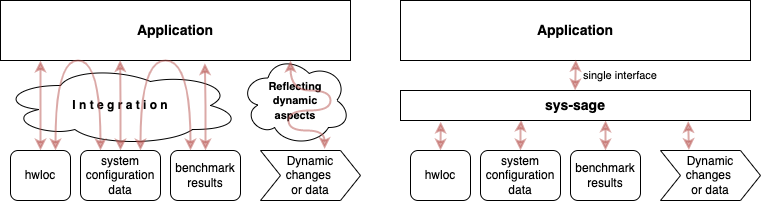

The diagram above was exported from draw.io. Its source (the exported page's mxGraphModel, read from the mxfile embedded in the PNG):
<mxGraphModel dx="1106" dy="770" grid="1" gridSize="10" guides="1" tooltips="1" connect="1" arrows="1" fold="1" page="1" pageScale="1" pageWidth="780" pageHeight="220" math="0" shadow="0">
  <root>
    <mxCell id="0" />
    <mxCell id="1" parent="0" />
    <mxCell id="sWtvPoVcuS-UBcebeKS0-12" value="&lt;b style=&quot;font-size: 11px;&quot;&gt;Reflecting&lt;br&gt;dynamic&lt;br&gt;aspects&lt;/b&gt;" style="ellipse;shape=cloud;whiteSpace=wrap;html=1;" parent="1" vertex="1">
      <mxGeometry x="250" y="65" width="110" height="90" as="geometry" />
    </mxCell>
    <mxCell id="YXXNN5Z7C7VXqRYTKRXi-8" value="&lt;b&gt;I n t e g r a t i o n&lt;/b&gt;" style="ellipse;shape=cloud;whiteSpace=wrap;html=1;" parent="1" vertex="1">
      <mxGeometry x="10" y="75" width="240" height="80" as="geometry" />
    </mxCell>
    <mxCell id="YXXNN5Z7C7VXqRYTKRXi-1" value="Application" style="rounded=1;whiteSpace=wrap;html=1;fontStyle=1;arcSize=0;fontSize=14;" parent="1" vertex="1">
      <mxGeometry x="10" y="10" width="350" height="60" as="geometry" />
    </mxCell>
    <mxCell id="sWtvPoVcuS-UBcebeKS0-2" style="edgeStyle=orthogonalEdgeStyle;rounded=0;orthogonalLoop=1;jettySize=auto;html=1;exitX=0.5;exitY=0;exitDx=0;exitDy=0;startArrow=classic;startFill=1;opacity=50;fillColor=#f8cecc;strokeColor=#b85450;strokeWidth=2;" parent="1" source="YXXNN5Z7C7VXqRYTKRXi-2" edge="1">
      <mxGeometry relative="1" as="geometry">
        <mxPoint x="50" y="70" as="targetPoint" />
        <Array as="points">
          <mxPoint x="50" y="70" />
        </Array>
      </mxGeometry>
    </mxCell>
    <mxCell id="YXXNN5Z7C7VXqRYTKRXi-2" value="hwloc" style="rounded=1;whiteSpace=wrap;html=1;" parent="1" vertex="1">
      <mxGeometry x="20" y="160" width="60" height="50" as="geometry" />
    </mxCell>
    <mxCell id="sWtvPoVcuS-UBcebeKS0-3" style="edgeStyle=orthogonalEdgeStyle;rounded=0;orthogonalLoop=1;jettySize=auto;html=1;entryX=0.342;entryY=0.994;entryDx=0;entryDy=0;entryPerimeter=0;startArrow=classic;startFill=1;opacity=50;fillColor=#f8cecc;strokeColor=#b85450;strokeWidth=2;" parent="1" source="YXXNN5Z7C7VXqRYTKRXi-4" target="YXXNN5Z7C7VXqRYTKRXi-1" edge="1">
      <mxGeometry relative="1" as="geometry" />
    </mxCell>
    <mxCell id="YXXNN5Z7C7VXqRYTKRXi-4" value="system&lt;br&gt;configuration&lt;br&gt;data" style="rounded=1;whiteSpace=wrap;html=1;" parent="1" vertex="1">
      <mxGeometry x="90" y="160" width="80" height="50" as="geometry" />
    </mxCell>
    <mxCell id="sWtvPoVcuS-UBcebeKS0-4" style="edgeStyle=orthogonalEdgeStyle;rounded=0;orthogonalLoop=1;jettySize=auto;html=1;entryX=0.584;entryY=1.045;entryDx=0;entryDy=0;entryPerimeter=0;startArrow=classic;startFill=1;opacity=50;fillColor=#f8cecc;strokeColor=#b85450;strokeWidth=2;" parent="1" source="YXXNN5Z7C7VXqRYTKRXi-6" target="YXXNN5Z7C7VXqRYTKRXi-1" edge="1">
      <mxGeometry relative="1" as="geometry" />
    </mxCell>
    <mxCell id="YXXNN5Z7C7VXqRYTKRXi-6" value="benchmark&lt;br&gt;results" style="rounded=1;whiteSpace=wrap;html=1;" parent="1" vertex="1">
      <mxGeometry x="180" y="160" width="70" height="50" as="geometry" />
    </mxCell>
    <mxCell id="sWtvPoVcuS-UBcebeKS0-5" value="Dynamic&lt;br&gt;changes &lt;br&gt;or data" style="shape=step;perimeter=stepPerimeter;whiteSpace=wrap;html=1;fixedSize=1;" parent="1" vertex="1">
      <mxGeometry x="270" y="160" width="100" height="50" as="geometry" />
    </mxCell>
    <mxCell id="sWtvPoVcuS-UBcebeKS0-7" style="edgeStyle=orthogonalEdgeStyle;orthogonalLoop=1;jettySize=auto;html=1;entryX=0.75;entryY=0;entryDx=0;entryDy=0;startArrow=classic;startFill=1;opacity=50;fillColor=#f8cecc;strokeColor=#b85450;curved=1;strokeWidth=2;" parent="1" target="YXXNN5Z7C7VXqRYTKRXi-4" edge="1">
      <mxGeometry relative="1" as="geometry">
        <mxPoint x="200" y="160" as="sourcePoint" />
        <mxPoint x="225.75" y="79.21999999999997" as="targetPoint" />
        <Array as="points">
          <mxPoint x="200" y="70" />
          <mxPoint x="150" y="70" />
        </Array>
      </mxGeometry>
    </mxCell>
    <mxCell id="sWtvPoVcuS-UBcebeKS0-8" style="edgeStyle=orthogonalEdgeStyle;orthogonalLoop=1;jettySize=auto;html=1;entryX=0.75;entryY=0;entryDx=0;entryDy=0;startArrow=classic;startFill=1;opacity=50;fillColor=#f8cecc;strokeColor=#b85450;curved=1;strokeWidth=2;" parent="1" target="YXXNN5Z7C7VXqRYTKRXi-2" edge="1">
      <mxGeometry relative="1" as="geometry">
        <mxPoint x="110" y="159.97999999999993" as="sourcePoint" />
        <mxPoint x="60" y="159.97999999999993" as="targetPoint" />
        <Array as="points">
          <mxPoint x="110" y="70" />
          <mxPoint x="65" y="70" />
        </Array>
      </mxGeometry>
    </mxCell>
    <mxCell id="sWtvPoVcuS-UBcebeKS0-11" style="edgeStyle=orthogonalEdgeStyle;orthogonalLoop=1;jettySize=auto;html=1;startArrow=classic;startFill=1;opacity=50;fillColor=#f8cecc;strokeColor=#b85450;exitX=0.641;exitY=-0.03;exitDx=0;exitDy=0;exitPerimeter=0;curved=1;strokeWidth=2;" parent="1" source="sWtvPoVcuS-UBcebeKS0-5" edge="1">
      <mxGeometry relative="1" as="geometry">
        <mxPoint x="139.9999999999999" y="170" as="sourcePoint" />
        <mxPoint x="300" y="70" as="targetPoint" />
        <Array as="points">
          <mxPoint x="334" y="140" />
          <mxPoint x="298" y="140" />
          <mxPoint x="298" y="120" />
          <mxPoint x="340" y="120" />
          <mxPoint x="340" y="100" />
          <mxPoint x="300" y="100" />
        </Array>
      </mxGeometry>
    </mxCell>
    <mxCell id="sWtvPoVcuS-UBcebeKS0-15" value="Application" style="rounded=1;whiteSpace=wrap;html=1;fontStyle=1;arcSize=0;fontSize=14;" parent="1" vertex="1">
      <mxGeometry x="410" y="10" width="350" height="60" as="geometry" />
    </mxCell>
    <mxCell id="sWtvPoVcuS-UBcebeKS0-16" style="edgeStyle=orthogonalEdgeStyle;rounded=0;orthogonalLoop=1;jettySize=auto;html=1;exitX=0.5;exitY=0;exitDx=0;exitDy=0;entryX=0.115;entryY=1.039;entryDx=0;entryDy=0;entryPerimeter=0;startArrow=classic;startFill=1;opacity=50;fillColor=#f8cecc;strokeColor=#b85450;strokeWidth=2;" parent="1" source="sWtvPoVcuS-UBcebeKS0-17" target="sWtvPoVcuS-UBcebeKS0-26" edge="1">
      <mxGeometry relative="1" as="geometry" />
    </mxCell>
    <mxCell id="sWtvPoVcuS-UBcebeKS0-17" value="hwloc" style="rounded=1;whiteSpace=wrap;html=1;" parent="1" vertex="1">
      <mxGeometry x="420" y="160" width="60" height="50" as="geometry" />
    </mxCell>
    <mxCell id="sWtvPoVcuS-UBcebeKS0-18" style="edgeStyle=orthogonalEdgeStyle;rounded=0;orthogonalLoop=1;jettySize=auto;html=1;entryX=0.345;entryY=0.979;entryDx=0;entryDy=0;entryPerimeter=0;startArrow=classic;startFill=1;opacity=50;fillColor=#f8cecc;strokeColor=#b85450;strokeWidth=2;" parent="1" source="sWtvPoVcuS-UBcebeKS0-19" target="sWtvPoVcuS-UBcebeKS0-26" edge="1">
      <mxGeometry relative="1" as="geometry" />
    </mxCell>
    <mxCell id="sWtvPoVcuS-UBcebeKS0-19" value="system&lt;br&gt;configuration&lt;br&gt;data" style="rounded=1;whiteSpace=wrap;html=1;" parent="1" vertex="1">
      <mxGeometry x="490" y="160" width="80" height="50" as="geometry" />
    </mxCell>
    <mxCell id="sWtvPoVcuS-UBcebeKS0-20" style="edgeStyle=orthogonalEdgeStyle;rounded=0;orthogonalLoop=1;jettySize=auto;html=1;entryX=0.586;entryY=0.999;entryDx=0;entryDy=0;entryPerimeter=0;startArrow=classic;startFill=1;opacity=50;fillColor=#f8cecc;strokeColor=#b85450;strokeWidth=2;" parent="1" source="sWtvPoVcuS-UBcebeKS0-21" target="sWtvPoVcuS-UBcebeKS0-26" edge="1">
      <mxGeometry relative="1" as="geometry" />
    </mxCell>
    <mxCell id="sWtvPoVcuS-UBcebeKS0-21" value="benchmark&lt;br&gt;results" style="rounded=1;whiteSpace=wrap;html=1;" parent="1" vertex="1">
      <mxGeometry x="580" y="160" width="70" height="50" as="geometry" />
    </mxCell>
    <mxCell id="sWtvPoVcuS-UBcebeKS0-22" value="Dynamic&lt;br&gt;changes &lt;br&gt;or data" style="shape=step;perimeter=stepPerimeter;whiteSpace=wrap;html=1;fixedSize=1;" parent="1" vertex="1">
      <mxGeometry x="670" y="160" width="100" height="50" as="geometry" />
    </mxCell>
    <mxCell id="sWtvPoVcuS-UBcebeKS0-25" style="edgeStyle=orthogonalEdgeStyle;orthogonalLoop=1;jettySize=auto;html=1;entryX=0.822;entryY=1.019;entryDx=0;entryDy=0;startArrow=classic;startFill=1;opacity=50;fillColor=#f8cecc;strokeColor=#b85450;exitX=0.284;exitY=-0.009;exitDx=0;exitDy=0;exitPerimeter=0;curved=1;strokeWidth=2;entryPerimeter=0;" parent="1" source="sWtvPoVcuS-UBcebeKS0-22" target="sWtvPoVcuS-UBcebeKS0-26" edge="1">
      <mxGeometry relative="1" as="geometry">
        <mxPoint x="539.9999999999999" y="170" as="sourcePoint" />
        <mxPoint x="539.5" y="80.90000000000003" as="targetPoint" />
      </mxGeometry>
    </mxCell>
    <mxCell id="sWtvPoVcuS-UBcebeKS0-26" value="&lt;b&gt;&lt;font style=&quot;font-size: 14px;&quot;&gt;sys-sage&lt;/font&gt;&lt;/b&gt;" style="rounded=0;whiteSpace=wrap;html=1;fontSize=11;" parent="1" vertex="1">
      <mxGeometry x="410" y="100" width="350" height="30" as="geometry" />
    </mxCell>
    <mxCell id="sWtvPoVcuS-UBcebeKS0-27" style="edgeStyle=orthogonalEdgeStyle;rounded=0;orthogonalLoop=1;jettySize=auto;html=1;entryX=0.345;entryY=0.979;entryDx=0;entryDy=0;entryPerimeter=0;startArrow=classic;startFill=1;opacity=50;fillColor=#f8cecc;strokeColor=#b85450;strokeWidth=2;" parent="1" edge="1">
      <mxGeometry relative="1" as="geometry">
        <mxPoint x="584.61" y="99.94" as="sourcePoint" />
        <mxPoint x="585.36" y="69.31" as="targetPoint" />
      </mxGeometry>
    </mxCell>
    <mxCell id="sWtvPoVcuS-UBcebeKS0-29" value="single interface" style="text;html=1;strokeColor=none;fillColor=none;align=center;verticalAlign=middle;whiteSpace=wrap;rounded=0;fontSize=11;" parent="1" vertex="1">
      <mxGeometry x="590" y="80" width="80" height="10" as="geometry" />
    </mxCell>
  </root>
</mxGraphModel>